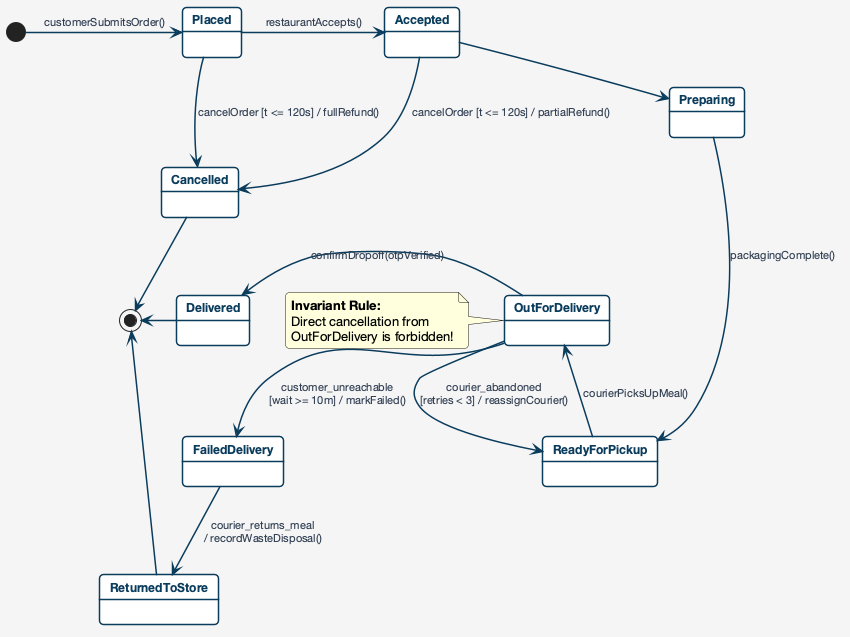

The diagram above was rendered by PlantUML. Its source (embedded in the PNG):
@startuml
skinparam backgroundColor #f5f5f5
skinparam defaultFontName "Helvetica Neue", Arial, sans-serif
skinparam roundCorner 8
skinparam shadowing false

skinparam state {
  BackgroundColor #ffffff
  BorderColor #0b3c5d
  BorderThickness 1.5
  FontColor #0b3c5d
  FontSize 12
  FontStyle bold
  StartColor #0b3c5d
  EndColor #0b3c5d
}

skinparam arrow {
  Color #0b3c5d
  FontColor #334155
  FontSize 11
  Thickness 1.5
}

[*] -right-> Placed : customerSubmitsOrder()

Placed -right-> Accepted : restaurantAccepts()
Accepted -right-> Preparing : kitchenStartsCooking()
Preparing -down-> ReadyForPickup : packagingComplete()

ReadyForPickup -left-> OutForDelivery : courierPicksUpMeal()

' Courier Abandonment Exception (Solution 5)
OutForDelivery -up-> ReadyForPickup : courier_abandoned\n[retries < 3] / reassignCourier()

' Customer Unreachable Exception (Solution 5)
OutForDelivery -down-> FailedDelivery : customer_unreachable\n[wait >= 10m] / markFailed()
FailedDelivery -down-> ReturnedToStore : courier_returns_meal\n/ recordWasteDisposal()
ReturnedToStore -down-> [*]

' Normal Completion Flow
OutForDelivery -left-> Delivered : confirmDropoff(otpVerified)
Delivered -left-> [*]

' Cancellation rules (Invariants)
Placed -down-> Cancelled : cancelOrder [t <= 120s] / fullRefund()
Accepted -down-> Cancelled : cancelOrder [t <= 120s] / partialRefund()
Cancelled -down-> [*]

note left of OutForDelivery
  <b>Invariant Rule:</b>
  Direct cancellation from
  OutForDelivery is forbidden!
end note
@enduml